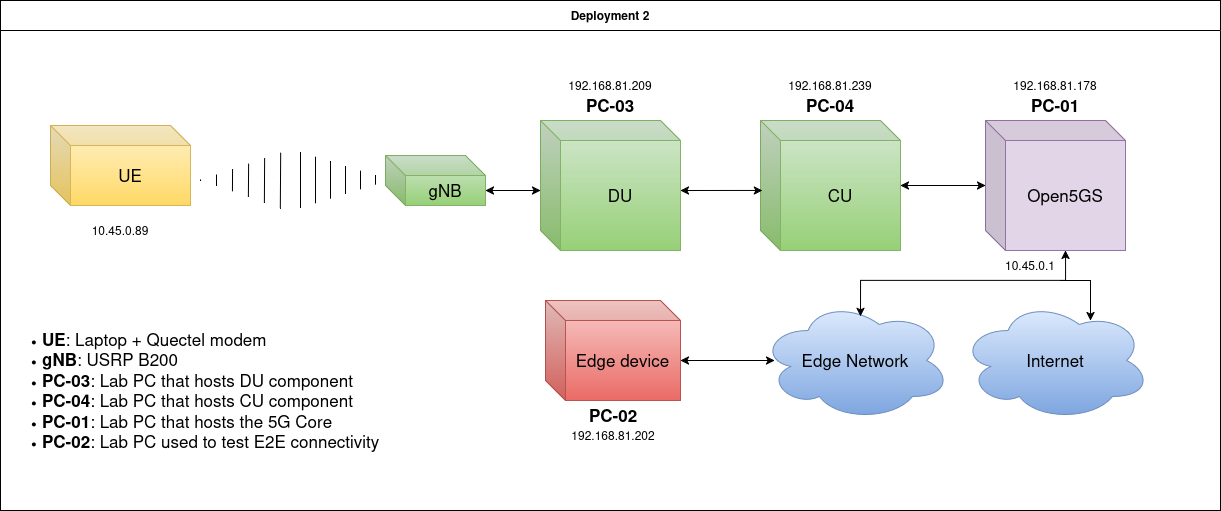

The diagram above was exported from draw.io. Its source (the exported page's mxGraphModel, read from the mxfile embedded in the PNG):
<mxGraphModel dx="1360" dy="795" grid="1" gridSize="10" guides="1" tooltips="1" connect="1" arrows="1" fold="1" page="1" pageScale="1" pageWidth="850" pageHeight="1100" math="0" shadow="0">
  <root>
    <mxCell id="0" />
    <mxCell id="1" parent="0" />
    <mxCell id="gu4j_wbBaudgD99InMAo-1" parent="1" style="swimlane;whiteSpace=wrap;html=1;swimlaneFillColor=#FFFFFF;gradientDirection=south;strokeColor=#000000;startSize=30;" value="Deployment 2" vertex="1">
      <mxGeometry height="510" width="1220" x="20" y="290" as="geometry">
        <mxRectangle height="30" width="140" x="20" y="260" as="alternateBounds" />
      </mxGeometry>
    </mxCell>
    <mxCell id="gu4j_wbBaudgD99InMAo-2" parent="gu4j_wbBaudgD99InMAo-1" style="text;html=1;whiteSpace=wrap;strokeColor=none;fillColor=none;align=left;verticalAlign=middle;rounded=0;" value="&lt;div align=&quot;left&quot;&gt;&lt;ul&gt;&lt;li&gt;&lt;font style=&quot;font-size: 17px;&quot;&gt;&lt;b&gt;UE&lt;/b&gt;: Laptop + Quectel modem&lt;/font&gt;&lt;/li&gt;&lt;li&gt;&lt;font style=&quot;font-size: 17px;&quot;&gt;&lt;b&gt;gNB&lt;/b&gt;: USRP B200&lt;/font&gt;&lt;/li&gt;&lt;li&gt;&lt;font style=&quot;font-size: 17px;&quot;&gt;&lt;b&gt;PC-03&lt;/b&gt;: Lab PC that hosts DU component&lt;/font&gt;&lt;/li&gt;&lt;li&gt;&lt;font style=&quot;font-size: 17px;&quot;&gt;&lt;b&gt;PC-04&lt;/b&gt;: Lab PC that hosts CU component&lt;/font&gt;&lt;/li&gt;&lt;li&gt;&lt;font style=&quot;font-size: 17px;&quot;&gt;&lt;b&gt;PC-01&lt;/b&gt;: Lab PC that hosts the 5G Core&lt;/font&gt;&lt;/li&gt;&lt;li&gt;&lt;font style=&quot;font-size: 17px;&quot;&gt;&lt;b&gt;PC-02&lt;/b&gt;: Lab PC used to test E2E connectivity&lt;/font&gt;&lt;/li&gt;&lt;/ul&gt;&lt;/div&gt;" vertex="1">
      <mxGeometry height="200" width="400" y="290" as="geometry" />
    </mxCell>
    <mxCell id="gu4j_wbBaudgD99InMAo-3" parent="gu4j_wbBaudgD99InMAo-1" style="shape=cube;whiteSpace=wrap;html=1;boundedLbl=1;backgroundOutline=1;darkOpacity=0.05;darkOpacity2=0.1;fillColor=#e1d5e7;strokeColor=#9673a6;" value="&lt;font style=&quot;font-size: 17px;&quot;&gt;Open5GS&lt;/font&gt;" vertex="1">
      <mxGeometry height="130" width="140" x="985" y="120" as="geometry" />
    </mxCell>
    <mxCell id="gu4j_wbBaudgD99InMAo-4" parent="gu4j_wbBaudgD99InMAo-1" style="ellipse;shape=cloud;whiteSpace=wrap;html=1;fillColor=#dae8fc;strokeColor=#6c8ebf;gradientColor=#7ea6e0;" value="&lt;font style=&quot;font-size: 17px;&quot;&gt;Edge Network&lt;/font&gt;" vertex="1">
      <mxGeometry height="120" width="190" x="760" y="300" as="geometry" />
    </mxCell>
    <mxCell id="gu4j_wbBaudgD99InMAo-5" parent="gu4j_wbBaudgD99InMAo-1" style="text;html=1;whiteSpace=wrap;strokeColor=none;fillColor=none;align=center;verticalAlign=middle;rounded=0;" value="&lt;div&gt;10.45.0.1&lt;/div&gt;" vertex="1">
      <mxGeometry height="30" width="60" x="1000" y="250" as="geometry" />
    </mxCell>
    <mxCell id="gu4j_wbBaudgD99InMAo-6" parent="gu4j_wbBaudgD99InMAo-1" style="shape=cube;whiteSpace=wrap;html=1;boundedLbl=1;backgroundOutline=1;darkOpacity=0.05;darkOpacity2=0.1;fillColor=#f8cecc;gradientColor=#ea6b66;strokeColor=#b85450;" value="&lt;font style=&quot;font-size: 17px;&quot;&gt;Edge device&lt;/font&gt;" vertex="1">
      <mxGeometry height="100" width="135" x="545" y="300" as="geometry" />
    </mxCell>
    <mxCell id="gu4j_wbBaudgD99InMAo-7" parent="gu4j_wbBaudgD99InMAo-1" style="text;html=1;whiteSpace=wrap;strokeColor=none;fillColor=none;align=center;verticalAlign=middle;rounded=0;" value="192.168.81.202" vertex="1">
      <mxGeometry height="30" width="110" x="557.5" y="420" as="geometry" />
    </mxCell>
    <mxCell id="gu4j_wbBaudgD99InMAo-8" parent="gu4j_wbBaudgD99InMAo-1" style="text;html=1;whiteSpace=wrap;strokeColor=none;fillColor=none;align=center;verticalAlign=middle;rounded=0;" value="&lt;font style=&quot;font-size: 17px;&quot;&gt;&lt;b&gt;&lt;font&gt;PC-02&lt;/font&gt;&lt;/b&gt;&lt;/font&gt;" vertex="1">
      <mxGeometry height="30" width="60" x="582.5" y="400" as="geometry" />
    </mxCell>
    <mxCell id="gu4j_wbBaudgD99InMAo-9" parent="gu4j_wbBaudgD99InMAo-1" style="text;html=1;whiteSpace=wrap;strokeColor=none;fillColor=none;align=center;verticalAlign=middle;rounded=0;" value="&lt;font style=&quot;font-size: 17px;&quot;&gt;&lt;b&gt;&lt;font&gt;PC-01&lt;/font&gt;&lt;/b&gt;&lt;/font&gt;" vertex="1">
      <mxGeometry height="30" width="60" x="1025" y="90" as="geometry" />
    </mxCell>
    <mxCell id="gu4j_wbBaudgD99InMAo-10" parent="gu4j_wbBaudgD99InMAo-1" style="text;html=1;whiteSpace=wrap;strokeColor=none;fillColor=none;align=center;verticalAlign=middle;rounded=0;" value="&lt;font style=&quot;font-size: 17px;&quot;&gt;&lt;b&gt;&lt;font&gt;PC-03&lt;/font&gt;&lt;/b&gt;&lt;/font&gt;" vertex="1">
      <mxGeometry height="30" width="60" x="580" y="90" as="geometry" />
    </mxCell>
    <mxCell id="gu4j_wbBaudgD99InMAo-11" edge="1" parent="gu4j_wbBaudgD99InMAo-1" source="gu4j_wbBaudgD99InMAo-4" style="endArrow=classic;startArrow=classic;html=1;rounded=0;entryX=0;entryY=0;entryDx=80;entryDy=130;entryPerimeter=0;exitX=0.526;exitY=0.133;exitDx=0;exitDy=0;exitPerimeter=0;" target="gu4j_wbBaudgD99InMAo-3" value="">
      <mxGeometry height="50" relative="1" width="50" as="geometry">
        <Array as="points">
          <mxPoint x="860" y="280" />
          <mxPoint x="1065" y="280" />
        </Array>
        <mxPoint x="840" y="310" as="sourcePoint" />
        <mxPoint x="750" y="260" as="targetPoint" />
      </mxGeometry>
    </mxCell>
    <mxCell id="gu4j_wbBaudgD99InMAo-12" edge="1" parent="gu4j_wbBaudgD99InMAo-1" source="gu4j_wbBaudgD99InMAo-4" style="endArrow=classic;startArrow=classic;html=1;rounded=0;entryX=0;entryY=0;entryDx=135;entryDy=60;entryPerimeter=0;exitX=0.074;exitY=0.5;exitDx=0;exitDy=0;exitPerimeter=0;" target="gu4j_wbBaudgD99InMAo-6" value="">
      <mxGeometry height="50" relative="1" width="50" as="geometry">
        <mxPoint x="760" y="360" as="sourcePoint" />
        <mxPoint x="570" y="360" as="targetPoint" />
      </mxGeometry>
    </mxCell>
    <mxCell id="gu4j_wbBaudgD99InMAo-13" parent="gu4j_wbBaudgD99InMAo-1" style="shape=cube;whiteSpace=wrap;html=1;boundedLbl=1;backgroundOutline=1;darkOpacity=0.05;darkOpacity2=0.1;fillColor=#d5e8d4;strokeColor=#82b366;gradientColor=#97d077;" value="&lt;font style=&quot;font-size: 17px;&quot;&gt;DU&lt;/font&gt;" vertex="1">
      <mxGeometry height="130" width="140" x="540" y="120" as="geometry" />
    </mxCell>
    <mxCell id="gu4j_wbBaudgD99InMAo-14" parent="gu4j_wbBaudgD99InMAo-1" style="text;html=1;whiteSpace=wrap;strokeColor=none;fillColor=none;align=center;verticalAlign=middle;rounded=0;" value="192.168.81.209" vertex="1">
      <mxGeometry height="30" width="110" x="555" y="70" as="geometry" />
    </mxCell>
    <mxCell id="gu4j_wbBaudgD99InMAo-15" parent="gu4j_wbBaudgD99InMAo-1" style="text;html=1;whiteSpace=wrap;strokeColor=none;fillColor=none;align=center;verticalAlign=middle;rounded=0;" value="192.168.81.178" vertex="1">
      <mxGeometry height="30" width="110" x="1000" y="70" as="geometry" />
    </mxCell>
    <mxCell id="gu4j_wbBaudgD99InMAo-16" parent="gu4j_wbBaudgD99InMAo-1" style="ellipse;shape=cloud;whiteSpace=wrap;html=1;fillColor=#dae8fc;strokeColor=#6c8ebf;gradientColor=#7ea6e0;" value="&lt;font style=&quot;font-size: 17px;&quot;&gt;Internet&lt;/font&gt;" vertex="1">
      <mxGeometry height="120" width="190" x="960" y="300" as="geometry" />
    </mxCell>
    <mxCell id="gu4j_wbBaudgD99InMAo-17" edge="1" parent="gu4j_wbBaudgD99InMAo-1" style="endArrow=classic;html=1;rounded=0;" value="">
      <mxGeometry height="50" relative="1" width="50" as="geometry">
        <Array as="points">
          <mxPoint x="1090" y="280" />
        </Array>
        <mxPoint x="1060" y="280" as="sourcePoint" />
        <mxPoint x="1090" y="320" as="targetPoint" />
      </mxGeometry>
    </mxCell>
    <mxCell id="gu4j_wbBaudgD99InMAo-25" parent="gu4j_wbBaudgD99InMAo-1" style="shape=cube;whiteSpace=wrap;html=1;boundedLbl=1;backgroundOutline=1;darkOpacity=0.05;darkOpacity2=0.1;fillColor=#d5e8d4;strokeColor=#82b366;gradientColor=#97d077;" value="&lt;font style=&quot;font-size: 17px;&quot;&gt;CU&lt;/font&gt;" vertex="1">
      <mxGeometry height="130" width="140" x="760" y="120" as="geometry" />
    </mxCell>
    <mxCell id="gu4j_wbBaudgD99InMAo-24" edge="1" parent="gu4j_wbBaudgD99InMAo-1" source="gu4j_wbBaudgD99InMAo-25" style="endArrow=classic;startArrow=classic;html=1;rounded=0;entryX=0;entryY=0.5;entryDx=0;entryDy=0;entryPerimeter=0;" target="gu4j_wbBaudgD99InMAo-3" value="">
      <mxGeometry height="50" relative="1" width="50" as="geometry">
        <mxPoint x="680" y="190" as="sourcePoint" />
        <mxPoint x="980" y="185" as="targetPoint" />
      </mxGeometry>
    </mxCell>
    <mxCell id="gu4j_wbBaudgD99InMAo-27" parent="gu4j_wbBaudgD99InMAo-1" style="text;html=1;whiteSpace=wrap;strokeColor=none;fillColor=none;align=center;verticalAlign=middle;rounded=0;" value="&lt;font style=&quot;font-size: 17px;&quot;&gt;&lt;b&gt;&lt;font&gt;PC-04&lt;/font&gt;&lt;/b&gt;&lt;/font&gt;" vertex="1">
      <mxGeometry height="30" width="60" x="800" y="90" as="geometry" />
    </mxCell>
    <mxCell id="gu4j_wbBaudgD99InMAo-28" parent="gu4j_wbBaudgD99InMAo-1" style="text;html=1;whiteSpace=wrap;strokeColor=none;fillColor=none;align=center;verticalAlign=middle;rounded=0;" value="192.168.81.239" vertex="1">
      <mxGeometry height="30" width="110" x="775" y="70" as="geometry" />
    </mxCell>
    <mxCell id="gu4j_wbBaudgD99InMAo-18" parent="1" style="shape=cube;whiteSpace=wrap;html=1;boundedLbl=1;backgroundOutline=1;darkOpacity=0.05;darkOpacity2=0.1;fillColor=#fff2cc;strokeColor=#d6b656;gradientColor=#ffd966;" value="&lt;font style=&quot;font-size: 17px;&quot;&gt;UE&lt;/font&gt;" vertex="1">
      <mxGeometry height="80" width="140" x="70" y="415" as="geometry" />
    </mxCell>
    <mxCell id="gu4j_wbBaudgD99InMAo-19" edge="1" parent="1" style="shape=mxgraph.arrows2.wedgeArrowDashed2;html=1;bendable=0;startWidth=28;stepSize=15;rounded=0;" value="">
      <mxGeometry height="100" relative="1" width="100" as="geometry">
        <mxPoint x="300" y="470" as="sourcePoint" />
        <mxPoint x="220" y="469.5" as="targetPoint" />
      </mxGeometry>
    </mxCell>
    <mxCell id="gu4j_wbBaudgD99InMAo-20" edge="1" parent="1" style="shape=mxgraph.arrows2.wedgeArrowDashed2;html=1;bendable=0;startWidth=28;stepSize=15;rounded=0;" value="">
      <mxGeometry height="100" relative="1" width="100" as="geometry">
        <mxPoint x="320" y="469.5" as="sourcePoint" />
        <mxPoint x="410" y="469.5" as="targetPoint" />
      </mxGeometry>
    </mxCell>
    <mxCell id="gu4j_wbBaudgD99InMAo-21" parent="1" style="text;html=1;whiteSpace=wrap;strokeColor=none;fillColor=none;align=center;verticalAlign=middle;rounded=0;" value="10.45.0.89" vertex="1">
      <mxGeometry height="30" width="60" x="110" y="505" as="geometry" />
    </mxCell>
    <mxCell id="gu4j_wbBaudgD99InMAo-22" parent="1" style="shape=cube;whiteSpace=wrap;html=1;boundedLbl=1;backgroundOutline=1;darkOpacity=0.05;darkOpacity2=0.1;fillColor=#d5e8d4;strokeColor=#82b366;gradientColor=#97d077;" value="&lt;div&gt;&lt;font style=&quot;font-size: 17px;&quot;&gt;gNB&lt;/font&gt;&lt;/div&gt;" vertex="1">
      <mxGeometry height="50" width="100" x="405" y="445" as="geometry" />
    </mxCell>
    <mxCell id="gu4j_wbBaudgD99InMAo-23" edge="1" parent="1" source="gu4j_wbBaudgD99InMAo-22" style="endArrow=classic;startArrow=classic;html=1;rounded=0;exitX=0;exitY=0;exitDx=100;exitDy=35;exitPerimeter=0;" value="">
      <mxGeometry height="50" relative="1" width="50" as="geometry">
        <mxPoint x="540" y="650" as="sourcePoint" />
        <mxPoint x="560" y="480" as="targetPoint" />
      </mxGeometry>
    </mxCell>
    <mxCell id="gu4j_wbBaudgD99InMAo-26" edge="1" parent="1" style="endArrow=classic;startArrow=classic;html=1;rounded=0;entryX=0.014;entryY=0.538;entryDx=0;entryDy=0;entryPerimeter=0;" target="gu4j_wbBaudgD99InMAo-25" value="">
      <mxGeometry height="50" relative="1" width="50" as="geometry">
        <mxPoint x="700" y="480" as="sourcePoint" />
        <mxPoint x="1052" y="480" as="targetPoint" />
      </mxGeometry>
    </mxCell>
  </root>
</mxGraphModel>